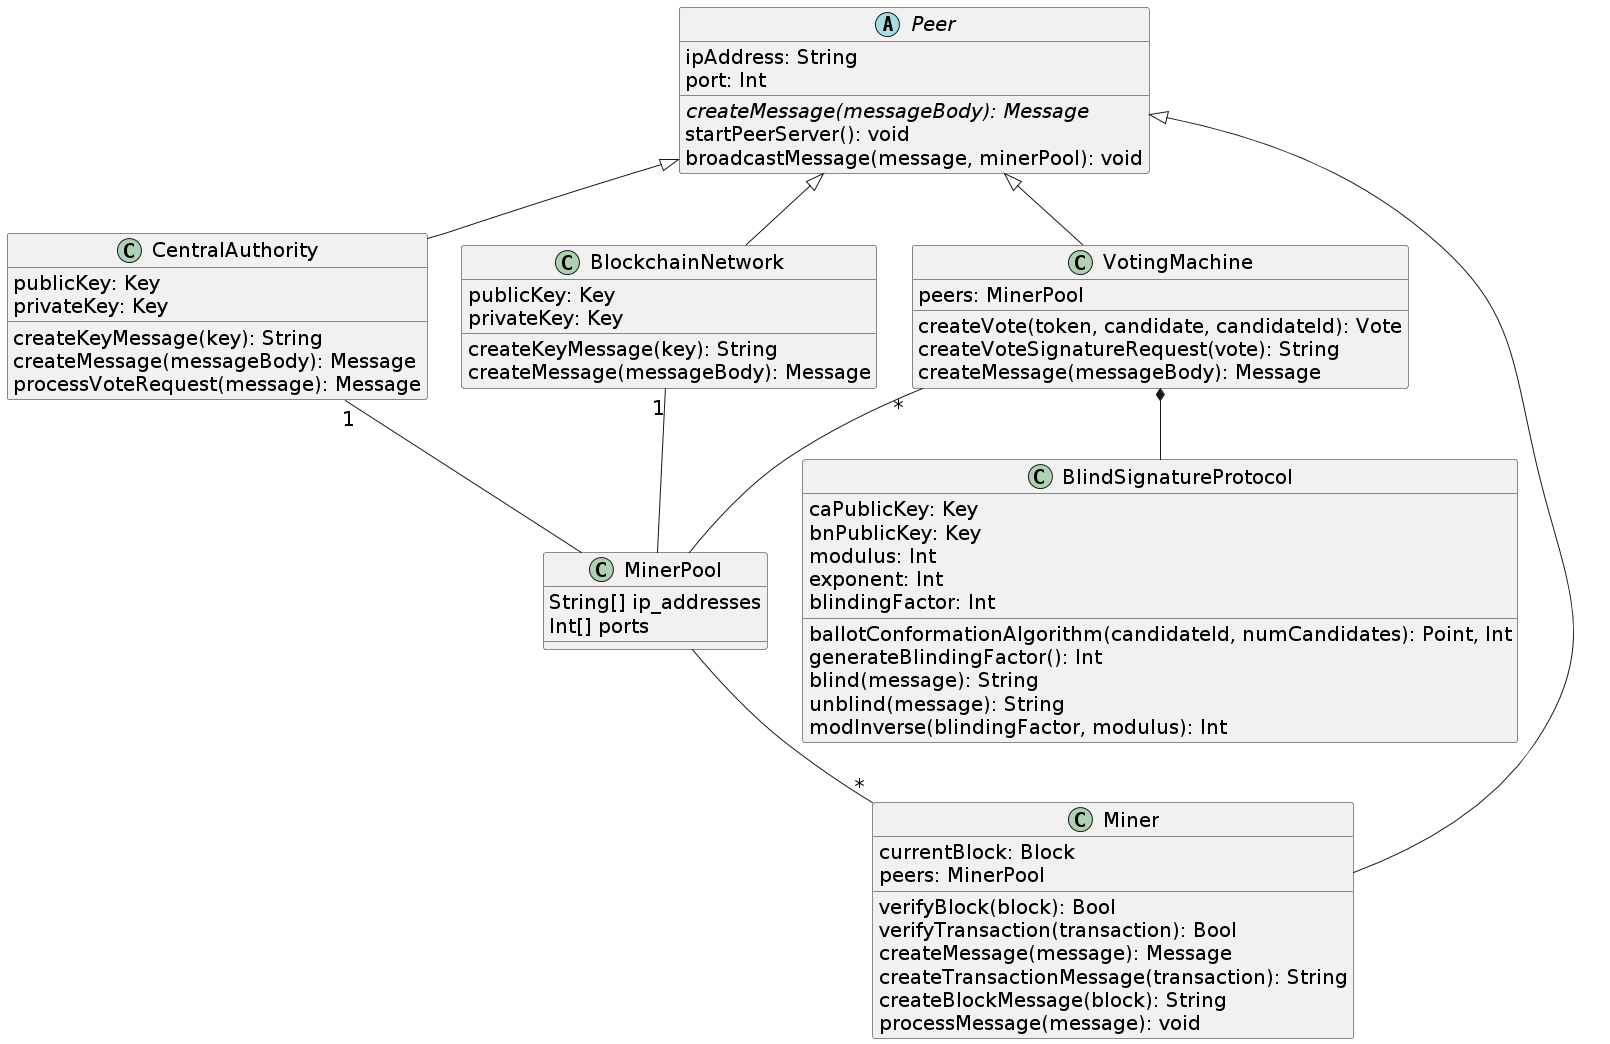

The diagram above was rendered by PlantUML. Its source (embedded in the PNG):
@startuml
skinparam defaultFontSize 20

abstract Peer {
  ipAddress: String
  port: Int
  {abstract} createMessage(messageBody): Message
  startPeerServer(): void
  broadcastMessage(message, minerPool): void
}
class CentralAuthority {
  publicKey: Key
  privateKey: Key
  createKeyMessage(key): String
  createMessage(messageBody): Message
  processVoteRequest(message): Message
}
class BlockchainNetwork {
  publicKey: Key
  privateKey: Key
  createKeyMessage(key): String
  createMessage(messageBody): Message
}
class VotingMachine {
  peers: MinerPool
  createVote(token, candidate, candidateId): Vote
  createVoteSignatureRequest(vote): String
  createMessage(messageBody): Message
}
class BlindSignatureProtocol {
  caPublicKey: Key
  bnPublicKey: Key
  modulus: Int
  exponent: Int
  blindingFactor: Int
  ballotConformationAlgorithm(candidateId, numCandidates): Point, Int
  generateBlindingFactor(): Int
  blind(message): String
  unblind(message): String
  modInverse(blindingFactor, modulus): Int
}
class Miner {
  currentBlock: Block
  peers: MinerPool
  verifyBlock(block): Bool
  verifyTransaction(transaction): Bool
  createMessage(message): Message
  createTransactionMessage(transaction): String
  createBlockMessage(block): String
  processMessage(message): void
}
class MinerPool {
  String[] ip_addresses
  Int[] ports
}


Peer ^-- Miner
Peer ^-- CentralAuthority
Peer ^-- BlockchainNetwork
Peer ^-- VotingMachine
CentralAuthority "1" -- MinerPool
BlockchainNetwork "1" -- MinerPool
VotingMachine "*" -- MinerPool
VotingMachine *-- BlindSignatureProtocol
MinerPool -- "*" Miner
@enduml